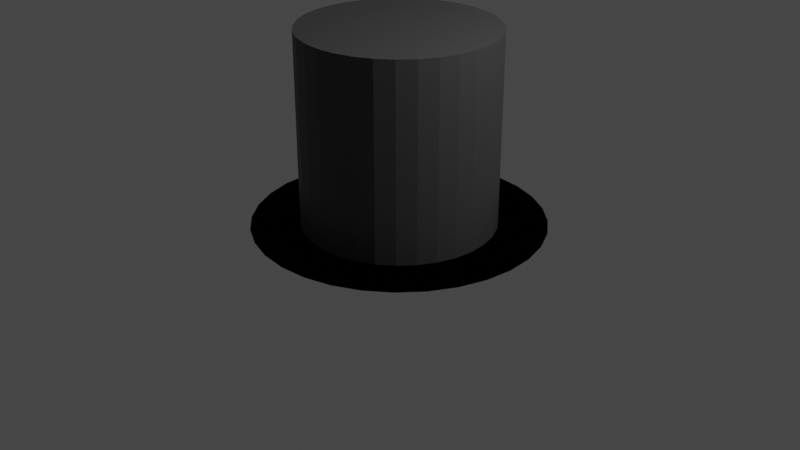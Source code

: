 # Source: Hat.blend  (saved by Blender 3.6.13; exported with 4.5.12 LTS)
import bpy
from mathutils import Matrix  # noqa: F401  (used for matrix-valued properties, if any)

bpy.ops.wm.read_factory_settings(use_empty=True)
scene = bpy.context.scene
scene.name = 'Scene'

# ---- collections
col_collection = bpy.data.collections.new('Collection'); scene.collection.children.link(col_collection)

# ---- materials (node trees are filled in below, after node groups)
mat_002 = bpy.data.materials.new('Материал.002')
mat_002.use_transparent_shadow = False
mat_002.diffuse_color = (0.0, 0.0, 0.0, 1.0)
mat_x = bpy.data.materials.new('Материал')
mat_x.use_transparent_shadow = False

# ---- material node trees
mat_002.use_nodes = True; mat_002.node_tree.nodes.clear()
_N = mat_002.node_tree.nodes; _L = mat_002.node_tree.links
n0 = _N.new('ShaderNodeBsdfPrincipled'); n0.name = 'Принципиальный BSDF'; n0.location = (10, 300)
n0.distribution = 'GGX'
n0.subsurface_method = 'RANDOM_WALK_SKIN'
n0.inputs[0].default_value = (0.05, 0.05, 0.05, 1.0)
n0.inputs[3].default_value = 1.45
n0.inputs[27].default_value = (0.0, 0.0, 0.0, 1.0)
n0.inputs[28].default_value = 1.0
n1 = _N.new('ShaderNodeOutputMaterial'); n1.name = 'Вывод материала'; n1.location = (300, 300)
_L.new(n0.outputs[0], n1.inputs[0])
n1.is_active_output = True
mat_x.use_nodes = True; mat_x.node_tree.nodes.clear()
_N = mat_x.node_tree.nodes; _L = mat_x.node_tree.links
n0 = _N.new('ShaderNodeBsdfPrincipled'); n0.name = 'Принципиальный BSDF'; n0.location = (10, 300)
n0.distribution = 'GGX'
n0.subsurface_method = 'RANDOM_WALK_SKIN'
n0.inputs[0].default_value = (0.05, 0.05, 0.05, 1.0)
n0.inputs[3].default_value = 1.45
n0.inputs[27].default_value = (0.0, 0.0, 0.0, 1.0)
n0.inputs[28].default_value = 1.0
n1 = _N.new('ShaderNodeOutputMaterial'); n1.name = 'Вывод материала'; n1.location = (300, 300)
_L.new(n0.outputs[0], n1.inputs[0])
n1.is_active_output = True

# ---- world
world_world = bpy.data.worlds.new('World'); scene.world = world_world
world_world.use_nodes = True; world_world.node_tree.nodes.clear()
_N = world_world.node_tree.nodes; _L = world_world.node_tree.links
n0 = _N.new('ShaderNodeOutputWorld'); n0.name = 'World Output'; n0.location = (300, 300)
n1 = _N.new('ShaderNodeBackground'); n1.name = 'Background'; n1.location = (10, 300)
n1.inputs[0].default_value = (0.05088, 0.05088, 0.05088, 1.0)
_L.new(n1.outputs[0], n0.inputs[0])
n0.is_active_output = True
world_world.color = (0.05088, 0.05088, 0.05088)
world_world.use_sun_shadow = False
world_world.sun_shadow_jitter_overblur = 0.0

# ---- cameras
cam_camera = bpy.data.cameras.new('Camera')
cam_camera.clip_end = 100.0
cam_camera.ortho_scale = 7.314

# ---- lights
light_light = bpy.data.lights.new('Light', 'POINT')
light_light.transmission_factor = 0.0
light_light.energy = 1000.0
light_light.shadow_soft_size = 0.1
light_light.shadow_maximum_resolution = 0.006
light_light.use_absolute_resolution = True

# ---- meshes
me_x = bpy.data.meshes.new('Цилиндр')
me_x.from_pydata([(0.0, 0.7896, -1.0), (0.0, 1.0, 1.0), (0.154, 0.7744, -1.0), (0.1951, 0.9808, 1.0), (0.3022, 0.7295, -1.0), (0.3827, 0.9239, 1.0), (0.4387, 0.6565, -1.0), (0.5556, 0.8315, 1.0), (0.5583, 0.5583, -1.0), (0.7071, 0.7071, 1.0), (0.6565, 0.4387, -1.0), (0.8315, 0.5556, 1.0), (0.7295, 0.3022, -1.0), (0.9239, 0.3827, 1.0), (0.7744, 0.154, -1.0), (0.9808, 0.1951, 1.0), (0.7896, 0.0, -1.0), (1.0, 0.0, 1.0), (0.7744, -0.154, -1.0), (0.9808, -0.1951, 1.0), (0.7295, -0.3022, -1.0), (0.9239, -0.3827, 1.0), (0.6565, -0.4387, -1.0), (0.8315, -0.5556, 1.0), (0.5583, -0.5583, -1.0), (0.7071, -0.7071, 1.0), (0.4387, -0.6565, -1.0), (0.5556, -0.8315, 1.0), (0.3022, -0.7295, -1.0), (0.3827, -0.9239, 1.0), (0.154, -0.7744, -1.0), (0.1951, -0.9808, 1.0), (0.0, -0.7896, -1.0), (0.0, -1.0, 1.0), (-0.154, -0.7744, -1.0), (-0.1951, -0.9808, 1.0), (-0.3022, -0.7295, -1.0), (-0.3827, -0.9239, 1.0), (-0.4387, -0.6565, -1.0), (-0.5556, -0.8315, 1.0), (-0.5583, -0.5583, -1.0), (-0.7071, -0.7071, 1.0), (-0.6565, -0.4387, -1.0), (-0.8315, -0.5556, 1.0), (-0.7295, -0.3022, -1.0), (-0.9239, -0.3827, 1.0), (-0.7744, -0.154, -1.0), (-0.9808, -0.1951, 1.0), (-0.7896, 0.0, -1.0), (-1.0, 0.0, 1.0), (-0.7744, 0.154, -1.0), (-0.9808, 0.1951, 1.0), (-0.7295, 0.3022, -1.0), (-0.9239, 0.3827, 1.0), (-0.6565, 0.4387, -1.0), (-0.8315, 0.5556, 1.0), (-0.5583, 0.5583, -1.0), (-0.7071, 0.7071, 1.0), (-0.4387, 0.6565, -1.0), (-0.5556, 0.8315, 1.0), (-0.3022, 0.7295, -1.0), (-0.3827, 0.9239, 1.0), (-0.154, 0.7744, -1.0), (-0.1951, 0.9808, 1.0), (0.0, 1.0, -1.0), (0.1951, 0.9808, -1.0), (0.3827, 0.9239, -1.0), (0.5556, 0.8315, -1.0), (0.7071, 0.7071, -1.0), (0.8315, 0.5556, -1.0), (0.9239, 0.3827, -1.0), (0.9808, 0.1951, -1.0), (1.0, 0.0, -1.0), (0.9808, -0.1951, -1.0), (0.9239, -0.3827, -1.0), (0.8315, -0.5556, -1.0), (0.7071, -0.7071, -1.0), (0.5556, -0.8315, -1.0), (0.3827, -0.9239, -1.0), (0.1951, -0.9808, -1.0), (0.0, -1.0, -1.0), (-0.1951, -0.9808, -1.0), (-0.3827, -0.9239, -1.0), (-0.5556, -0.8315, -1.0), (-0.7071, -0.7071, -1.0), (-0.8315, -0.5556, -1.0), (-0.9239, -0.3827, -1.0), (-0.9808, -0.1951, -1.0), (-1.0, 0.0, -1.0), (-0.9808, 0.1951, -1.0), (-0.9239, 0.3827, -1.0), (-0.8315, 0.5556, -1.0), (-0.7071, 0.7071, -1.0), (-0.5556, 0.8315, -1.0), (-0.3827, 0.9239, -1.0), (-0.1951, 0.9808, -1.0), (0.0, 0.7896, -1.0), (0.154, 0.7744, -1.0), (0.3022, 0.7295, -1.0), (0.4387, 0.6565, -1.0), (0.5583, 0.5583, -1.0), (0.6565, 0.4387, -1.0), (0.7295, 0.3022, -1.0), (0.7744, 0.154, -1.0), (0.7896, 0.0, -1.0), (0.7744, -0.154, -1.0), (0.7295, -0.3022, -1.0), (0.6565, -0.4387, -1.0), (0.5583, -0.5583, -1.0), (0.4387, -0.6565, -1.0), (0.3022, -0.7295, -1.0), (0.154, -0.7744, -1.0), (0.0, -0.7896, -1.0), (-0.154, -0.7744, -1.0), (-0.3022, -0.7295, -1.0), (-0.4387, -0.6565, -1.0), (-0.5583, -0.5583, -1.0), (-0.6565, -0.4387, -1.0), (-0.7295, -0.3022, -1.0), (-0.7744, -0.154, -1.0), (-0.7896, 0.0, -1.0), (-0.7744, 0.154, -1.0), (-0.7295, 0.3022, -1.0), (-0.6565, 0.4387, -1.0), (-0.5583, 0.5583, -1.0), (-0.4387, 0.6565, -1.0), (-0.3022, 0.7295, -1.0), (-0.154, 0.7744, -1.0)], [], [(64, 1, 3, 65), (65, 3, 5, 66), (66, 5, 7, 67), (67, 7, 9, 68), (68, 9, 11, 69), (69, 11, 13, 70), (70, 13, 15, 71), (71, 15, 17, 72), (72, 17, 19, 73), (73, 19, 21, 74), (74, 21, 23, 75), (75, 23, 25, 76), (76, 25, 27, 77), (77, 27, 29, 78), (78, 29, 31, 79), (79, 31, 33, 80), (80, 33, 35, 81), (81, 35, 37, 82), (82, 37, 39, 83), (83, 39, 41, 84), (84, 41, 43, 85), (85, 43, 45, 86), (86, 45, 47, 87), (87, 47, 49, 88), (88, 49, 51, 89), (89, 51, 53, 90), (90, 53, 55, 91), (91, 55, 57, 92), (92, 57, 59, 93), (93, 59, 61, 94), (3, 1, 63, 61, 59, 57, 55, 53, 51, 49, 47, 45, 43, 41, 39, 37, 35, 33, 31, 29, 27, 25, 23, 21, 19, 17, 15, 13, 11, 9, 7, 5), (94, 61, 63, 95), (95, 63, 1, 64), (0, 2, 4, 6, 8, 10, 12, 14, 16, 18, 20, 22, 24, 26, 28, 30, 32, 34, 36, 38, 40, 42, 44, 46, 48, 50, 52, 54, 56, 58, 60, 62), (97, 96, 64, 65), (98, 97, 65, 66), (99, 98, 66, 67), (100, 99, 67, 68), (101, 100, 68, 69), (102, 101, 69, 70), (103, 102, 70, 71), (104, 103, 71, 72), (105, 104, 72, 73), (106, 105, 73, 74), (107, 106, 74, 75), (108, 107, 75, 76), (109, 108, 76, 77), (110, 109, 77, 78), (111, 110, 78, 79), (112, 111, 79, 80), (113, 112, 80, 81), (114, 113, 81, 82), (115, 114, 82, 83), (116, 115, 83, 84), (117, 116, 84, 85), (118, 117, 85, 86), (119, 118, 86, 87), (120, 119, 87, 88), (121, 120, 88, 89), (122, 121, 89, 90), (123, 122, 90, 91), (124, 123, 91, 92), (125, 124, 92, 93), (126, 125, 93, 94), (127, 126, 94, 95), (96, 127, 95, 64), (2, 0, 96, 97), (4, 2, 97, 98), (6, 4, 98, 99), (8, 6, 99, 100), (10, 8, 100, 101), (12, 10, 101, 102), (14, 12, 102, 103), (16, 14, 103, 104), (18, 16, 104, 105), (20, 18, 105, 106), (22, 20, 106, 107), (24, 22, 107, 108), (26, 24, 108, 109), (28, 26, 109, 110), (30, 28, 110, 111), (32, 30, 111, 112), (34, 32, 112, 113), (36, 34, 113, 114), (38, 36, 114, 115), (40, 38, 115, 116), (42, 40, 116, 117), (44, 42, 117, 118), (46, 44, 118, 119), (48, 46, 119, 120), (50, 48, 120, 121), (52, 50, 121, 122), (54, 52, 122, 123), (56, 54, 123, 124), (58, 56, 124, 125), (60, 58, 125, 126), (62, 60, 126, 127), (0, 62, 127, 96)])
_uv = me_x.uv_layers.new(name='UVКарта')
_uv.uv.foreach_set('vector', [1.0, 0.5, 1.0, 1.0, 0.9688, 1.0, 0.9688, 0.5, 0.9688, 0.5, 0.9688, 1.0, 0.9375, 1.0, 0.9375, 0.5, 0.9375, 0.5, 0.9375, 1.0, 0.9062, 1.0, 0.9062, 0.5, 0.9062, 0.5, 0.9062, 1.0, 0.875, 1.0, 0.875, 0.5, 0.875, 0.5, 0.875, 1.0, 0.8438, 1.0, 0.8438, 0.5, 0.8438, 0.5, 0.8438, 1.0, 0.8125, 1.0, 0.8125, 0.5, 0.8125, 0.5, 0.8125, 1.0, 0.7812, 1.0, 0.7812, 0.5, 0.7812, 0.5, 0.7812, 1.0, 0.75, 1.0, 0.75, 0.5, 0.75, 0.5, 0.75, 1.0, 0.7188, 1.0, 0.7188, 0.5, 0.7188, 0.5, 0.7188, 1.0, 0.6875, 1.0, 0.6875, 0.5, 0.6875, 0.5, 0.6875, 1.0, 0.6562, 1.0, 0.6562, 0.5, 0.6562, 0.5, 0.6562, 1.0, 0.625, 1.0, 0.625, 0.5, 0.625, 0.5, 0.625, 1.0, 0.5938, 1.0, 0.5938, 0.5, 0.5938, 0.5, 0.5938, 1.0, 0.5625, 1.0, 0.5625, 0.5, 0.5625, 0.5, 0.5625, 1.0, 0.5312, 1.0, 0.5312, 0.5, 0.5312, 0.5, 0.5312, 1.0, 0.5, 1.0, 0.5, 0.5, 0.5, 0.5, 0.5, 1.0, 0.4688, 1.0, 0.4688, 0.5, 0.4688, 0.5, 0.4688, 1.0, 0.4375, 1.0, 0.4375, 0.5, 0.4375, 0.5, 0.4375, 1.0, 0.4062, 1.0, 0.4062, 0.5, 0.4062, 0.5, 0.4062, 1.0, 0.375, 1.0, 0.375, 0.5, 0.375, 0.5, 0.375, 1.0, 0.3438, 1.0, 0.3438, 0.5, 0.3438, 0.5, 0.3438, 1.0, 0.3125, 1.0, 0.3125, 0.5, 0.3125, 0.5, 0.3125, 1.0, 0.2812, 1.0, 0.2812, 0.5, 0.2812, 0.5, 0.2812, 1.0, 0.25, 1.0, 0.25, 0.5, 0.25, 0.5, 0.25, 1.0, 0.2188, 1.0, 0.2188, 0.5, 0.2188, 0.5, 0.2188, 1.0, 0.1875, 1.0, 0.1875, 0.5, 0.1875, 0.5, 0.1875, 1.0, 0.1562, 1.0, 0.1562, 0.5, 0.1562, 0.5, 0.1562, 1.0, 0.125, 1.0, 0.125, 0.5, 0.125, 0.5, 0.125, 1.0, 0.09375, 1.0, 0.09375, 0.5, 0.09375, 0.5, 0.09375, 1.0, 0.0625, 1.0, 0.0625, 0.5, 0.2968, 0.4854, 0.25, 0.49, 0.2032, 0.4854, 0.1582, 0.4717, 0.1167, 0.4496, 0.08029, 0.4197, 0.05045, 0.3833, 0.02827, 0.3418, 0.01461, 0.2968, 0.01, 0.25, 0.01461, 0.2032, 0.02827, 0.1582, 0.05045, 0.1167, 0.08029, 0.08029, 0.1167, 0.05045, 0.1582, 0.02827, 0.2032, 0.01461, 0.25, 0.01, 0.2968, 0.01461, 0.3418, 0.02827, 0.3833, 0.05045, 0.4197, 0.08029, 0.4496, 0.1167, 0.4717, 0.1582, 0.4854, 0.2032, 0.49, 0.25, 0.4854, 0.2968, 0.4717, 0.3418, 0.4496, 0.3833, 0.4197, 0.4197, 0.3833, 0.4496, 0.3418, 0.4717, 0.0625, 0.5, 0.0625, 1.0, 0.03125, 1.0, 0.03125, 0.5, 0.03125, 0.5, 0.03125, 1.0, 0.0, 1.0, 0.0, 0.5, 0.75, 0.4395, 0.787, 0.4359, 0.8225, 0.4251, 0.8553, 0.4076, 0.884, 0.384, 0.9076, 0.3553, 0.9251, 0.3225, 0.9359, 0.287, 0.9395, 0.25, 0.9359, 0.213, 0.9251, 0.1775, 0.9076, 0.1447, 0.884, 0.116, 0.8553, 0.09243, 0.8225, 0.07492, 0.787, 0.06414, 0.75, 0.0605, 0.713, 0.06414, 0.6775, 0.07492, 0.6447, 0.09243, 0.616, 0.116, 0.5924, 0.1447, 0.5749, 0.1775, 0.5641, 0.213, 0.5605, 0.25, 0.5641, 0.287, 0.5749, 0.3225, 0.5924, 0.3553, 0.616, 0.384, 0.6447, 0.4076, 0.6775, 0.4251, 0.713, 0.4359, 0.787, 0.4359, 0.75, 0.4395, 0.75, 0.49, 0.7968, 0.4854, 0.8225, 0.4251, 0.787, 0.4359, 0.7968, 0.4854, 0.8418, 0.4717, 0.8553, 0.4076, 0.8225, 0.4251, 0.8418, 0.4717, 0.8833, 0.4496, 0.884, 0.384, 0.8553, 0.4076, 0.8833, 0.4496, 0.9197, 0.4197, 0.9076, 0.3553, 0.884, 0.384, 0.9197, 0.4197, 0.9496, 0.3833, 0.9251, 0.3225, 0.9076, 0.3553, 0.9496, 0.3833, 0.9717, 0.3418, 0.9359, 0.287, 0.9251, 0.3225, 0.9717, 0.3418, 0.9854, 0.2968, 0.9395, 0.25, 0.9359, 0.287, 0.9854, 0.2968, 0.99, 0.25, 0.9359, 0.213, 0.9395, 0.25, 0.99, 0.25, 0.9854, 0.2032, 0.9251, 0.1775, 0.9359, 0.213, 0.9854, 0.2032, 0.9717, 0.1582, 0.9076, 0.1447, 0.9251, 0.1775, 0.9717, 0.1582, 0.9496, 0.1167, 0.884, 0.116, 0.9076, 0.1447, 0.9496, 0.1167, 0.9197, 0.08029, 0.8553, 0.09243, 0.884, 0.116, 0.9197, 0.08029, 0.8833, 0.05045, 0.8225, 0.07492, 0.8553, 0.09243, 0.8833, 0.05045, 0.8418, 0.02827, 0.787, 0.06414, 0.8225, 0.07492, 0.8418, 0.02827, 0.7968, 0.01461, 0.75, 0.0605, 0.787, 0.06414, 0.7968, 0.01461, 0.75, 0.01, 0.713, 0.06414, 0.75, 0.0605, 0.75, 0.01, 0.7032, 0.01461, 0.6775, 0.07492, 0.713, 0.06414, 0.7032, 0.01461, 0.6582, 0.02827, 0.6447, 0.09243, 0.6775, 0.07492, 0.6582, 0.02827, 0.6167, 0.05045, 0.616, 0.116, 0.6447, 0.09243, 0.6167, 0.05045, 0.5803, 0.08029, 0.5924, 0.1447, 0.616, 0.116, 0.5803, 0.08029, 0.5504, 0.1167, 0.5749, 0.1775, 0.5924, 0.1447, 0.5504, 0.1167, 0.5283, 0.1582, 0.5641, 0.213, 0.5749, 0.1775, 0.5283, 0.1582, 0.5146, 0.2032, 0.5605, 0.25, 0.5641, 0.213, 0.5146, 0.2032, 0.51, 0.25, 0.5641, 0.287, 0.5605, 0.25, 0.51, 0.25, 0.5146, 0.2968, 0.5749, 0.3225, 0.5641, 0.287, 0.5146, 0.2968, 0.5283, 0.3418, 0.5924, 0.3553, 0.5749, 0.3225, 0.5283, 0.3418, 0.5504, 0.3833, 0.616, 0.384, 0.5924, 0.3553, 0.5504, 0.3833, 0.5803, 0.4197, 0.6447, 0.4076, 0.616, 0.384, 0.5803, 0.4197, 0.6167, 0.4496, 0.6775, 0.4251, 0.6447, 0.4076, 0.6167, 0.4496, 0.6582, 0.4717, 0.713, 0.4359, 0.6775, 0.4251, 0.6582, 0.4717, 0.7032, 0.4854, 0.75, 0.4395, 0.713, 0.4359, 0.7032, 0.4854, 0.75, 0.49, 0.787, 0.4359, 0.75, 0.4395, 0.75, 0.4395, 0.787, 0.4359, 0.8225, 0.4251, 0.787, 0.4359, 0.787, 0.4359, 0.8225, 0.4251, 0.8553, 0.4076, 0.8225, 0.4251, 0.8225, 0.4251, 0.8553, 0.4076, 0.884, 0.384, 0.8553, 0.4076, 0.8553, 0.4076, 0.884, 0.384, 0.9076, 0.3553, 0.884, 0.384, 0.884, 0.384, 0.9076, 0.3553, 0.9251, 0.3225, 0.9076, 0.3553, 0.9076, 0.3553, 0.9251, 0.3225, 0.9359, 0.287, 0.9251, 0.3225, 0.9251, 0.3225, 0.9359, 0.287, 0.9395, 0.25, 0.9359, 0.287, 0.9359, 0.287, 0.9395, 0.25, 0.9359, 0.213, 0.9395, 0.25, 0.9395, 0.25, 0.9359, 0.213, 0.9251, 0.1775, 0.9359, 0.213, 0.9359, 0.213, 0.9251, 0.1775, 0.9076, 0.1447, 0.9251, 0.1775, 0.9251, 0.1775, 0.9076, 0.1447, 0.884, 0.116, 0.9076, 0.1447, 0.9076, 0.1447, 0.884, 0.116, 0.8553, 0.09243, 0.884, 0.116, 0.884, 0.116, 0.8553, 0.09243, 0.8225, 0.07492, 0.8553, 0.09243, 0.8553, 0.09243, 0.8225, 0.07492, 0.787, 0.06414, 0.8225, 0.07492, 0.8225, 0.07492, 0.787, 0.06414, 0.75, 0.0605, 0.787, 0.06414, 0.787, 0.06414, 0.75, 0.0605, 0.713, 0.06414, 0.75, 0.0605, 0.75, 0.0605, 0.713, 0.06414, 0.6775, 0.07492, 0.713, 0.06414, 0.713, 0.06414, 0.6775, 0.07492, 0.6447, 0.09243, 0.6775, 0.07492, 0.6775, 0.07492, 0.6447, 0.09243, 0.616, 0.116, 0.6447, 0.09243, 0.6447, 0.09243, 0.616, 0.116, 0.5924, 0.1447, 0.616, 0.116, 0.616, 0.116, 0.5924, 0.1447, 0.5749, 0.1775, 0.5924, 0.1447, 0.5924, 0.1447, 0.5749, 0.1775, 0.5641, 0.213, 0.5749, 0.1775, 0.5749, 0.1775, 0.5641, 0.213, 0.5605, 0.25, 0.5641, 0.213, 0.5641, 0.213, 0.5605, 0.25, 0.5641, 0.287, 0.5605, 0.25, 0.5605, 0.25, 0.5641, 0.287, 0.5749, 0.3225, 0.5641, 0.287, 0.5641, 0.287, 0.5749, 0.3225, 0.5924, 0.3553, 0.5749, 0.3225, 0.5749, 0.3225, 0.5924, 0.3553, 0.616, 0.384, 0.5924, 0.3553, 0.5924, 0.3553, 0.616, 0.384, 0.6447, 0.4076, 0.616, 0.384, 0.616, 0.384, 0.6447, 0.4076, 0.6775, 0.4251, 0.6447, 0.4076, 0.6447, 0.4076, 0.6775, 0.4251, 0.713, 0.4359, 0.6775, 0.4251, 0.6775, 0.4251, 0.713, 0.4359, 0.75, 0.4395, 0.713, 0.4359, 0.713, 0.4359, 0.75, 0.4395])
me_x.materials.append(mat_002)
me_x.update()
me_001 = bpy.data.meshes.new('Цилиндр.001')
me_001.from_pydata([(0.0, 1.0, -1.0), (0.0, 1.0, 1.0), (0.1951, 0.9808, -1.0), (0.1951, 0.9808, 1.0), (0.3827, 0.9239, -1.0), (0.3827, 0.9239, 1.0), (0.5556, 0.8315, -1.0), (0.5556, 0.8315, 1.0), (0.7071, 0.7071, -1.0), (0.7071, 0.7071, 1.0), (0.8315, 0.5556, -1.0), (0.8315, 0.5556, 1.0), (0.9239, 0.3827, -1.0), (0.9239, 0.3827, 1.0), (0.9808, 0.1951, -1.0), (0.9808, 0.1951, 1.0), (1.0, 0.0, -1.0), (1.0, 0.0, 1.0), (0.9808, -0.1951, -1.0), (0.9808, -0.1951, 1.0), (0.9239, -0.3827, -1.0), (0.9239, -0.3827, 1.0), (0.8315, -0.5556, -1.0), (0.8315, -0.5556, 1.0), (0.7071, -0.7071, -1.0), (0.7071, -0.7071, 1.0), (0.5556, -0.8315, -1.0), (0.5556, -0.8315, 1.0), (0.3827, -0.9239, -1.0), (0.3827, -0.9239, 1.0), (0.1951, -0.9808, -1.0), (0.1951, -0.9808, 1.0), (0.0, -1.0, -1.0), (0.0, -1.0, 1.0), (-0.1951, -0.9808, -1.0), (-0.1951, -0.9808, 1.0), (-0.3827, -0.9239, -1.0), (-0.3827, -0.9239, 1.0), (-0.5556, -0.8315, -1.0), (-0.5556, -0.8315, 1.0), (-0.7071, -0.7071, -1.0), (-0.7071, -0.7071, 1.0), (-0.8315, -0.5556, -1.0), (-0.8315, -0.5556, 1.0), (-0.9239, -0.3827, -1.0), (-0.9239, -0.3827, 1.0), (-0.9808, -0.1951, -1.0), (-0.9808, -0.1951, 1.0), (-1.0, 0.0, -1.0), (-1.0, 0.0, 1.0), (-0.9808, 0.1951, -1.0), (-0.9808, 0.1951, 1.0), (-0.9239, 0.3827, -1.0), (-0.9239, 0.3827, 1.0), (-0.8315, 0.5556, -1.0), (-0.8315, 0.5556, 1.0), (-0.7071, 0.7071, -1.0), (-0.7071, 0.7071, 1.0), (-0.5556, 0.8315, -1.0), (-0.5556, 0.8315, 1.0), (-0.3827, 0.9239, -1.0), (-0.3827, 0.9239, 1.0), (-0.1951, 0.9808, -1.0), (-0.1951, 0.9808, 1.0)], [], [(0, 1, 3, 2), (2, 3, 5, 4), (4, 5, 7, 6), (6, 7, 9, 8), (8, 9, 11, 10), (10, 11, 13, 12), (12, 13, 15, 14), (14, 15, 17, 16), (16, 17, 19, 18), (18, 19, 21, 20), (20, 21, 23, 22), (22, 23, 25, 24), (24, 25, 27, 26), (26, 27, 29, 28), (28, 29, 31, 30), (30, 31, 33, 32), (32, 33, 35, 34), (34, 35, 37, 36), (36, 37, 39, 38), (38, 39, 41, 40), (40, 41, 43, 42), (42, 43, 45, 44), (44, 45, 47, 46), (46, 47, 49, 48), (48, 49, 51, 50), (50, 51, 53, 52), (52, 53, 55, 54), (54, 55, 57, 56), (56, 57, 59, 58), (58, 59, 61, 60), (3, 1, 63, 61, 59, 57, 55, 53, 51, 49, 47, 45, 43, 41, 39, 37, 35, 33, 31, 29, 27, 25, 23, 21, 19, 17, 15, 13, 11, 9, 7, 5), (60, 61, 63, 62), (62, 63, 1, 0), (0, 2, 4, 6, 8, 10, 12, 14, 16, 18, 20, 22, 24, 26, 28, 30, 32, 34, 36, 38, 40, 42, 44, 46, 48, 50, 52, 54, 56, 58, 60, 62)])
_uv = me_001.uv_layers.new(name='UVКарта')
_uv.uv.foreach_set('vector', [1.0, 0.5, 1.0, 1.0, 0.9688, 1.0, 0.9688, 0.5, 0.9688, 0.5, 0.9688, 1.0, 0.9375, 1.0, 0.9375, 0.5, 0.9375, 0.5, 0.9375, 1.0, 0.9062, 1.0, 0.9062, 0.5, 0.9062, 0.5, 0.9062, 1.0, 0.875, 1.0, 0.875, 0.5, 0.875, 0.5, 0.875, 1.0, 0.8438, 1.0, 0.8438, 0.5, 0.8438, 0.5, 0.8438, 1.0, 0.8125, 1.0, 0.8125, 0.5, 0.8125, 0.5, 0.8125, 1.0, 0.7812, 1.0, 0.7812, 0.5, 0.7812, 0.5, 0.7812, 1.0, 0.75, 1.0, 0.75, 0.5, 0.75, 0.5, 0.75, 1.0, 0.7188, 1.0, 0.7188, 0.5, 0.7188, 0.5, 0.7188, 1.0, 0.6875, 1.0, 0.6875, 0.5, 0.6875, 0.5, 0.6875, 1.0, 0.6562, 1.0, 0.6562, 0.5, 0.6562, 0.5, 0.6562, 1.0, 0.625, 1.0, 0.625, 0.5, 0.625, 0.5, 0.625, 1.0, 0.5938, 1.0, 0.5938, 0.5, 0.5938, 0.5, 0.5938, 1.0, 0.5625, 1.0, 0.5625, 0.5, 0.5625, 0.5, 0.5625, 1.0, 0.5312, 1.0, 0.5312, 0.5, 0.5312, 0.5, 0.5312, 1.0, 0.5, 1.0, 0.5, 0.5, 0.5, 0.5, 0.5, 1.0, 0.4688, 1.0, 0.4688, 0.5, 0.4688, 0.5, 0.4688, 1.0, 0.4375, 1.0, 0.4375, 0.5, 0.4375, 0.5, 0.4375, 1.0, 0.4062, 1.0, 0.4062, 0.5, 0.4062, 0.5, 0.4062, 1.0, 0.375, 1.0, 0.375, 0.5, 0.375, 0.5, 0.375, 1.0, 0.3438, 1.0, 0.3438, 0.5, 0.3438, 0.5, 0.3438, 1.0, 0.3125, 1.0, 0.3125, 0.5, 0.3125, 0.5, 0.3125, 1.0, 0.2812, 1.0, 0.2812, 0.5, 0.2812, 0.5, 0.2812, 1.0, 0.25, 1.0, 0.25, 0.5, 0.25, 0.5, 0.25, 1.0, 0.2188, 1.0, 0.2188, 0.5, 0.2188, 0.5, 0.2188, 1.0, 0.1875, 1.0, 0.1875, 0.5, 0.1875, 0.5, 0.1875, 1.0, 0.1562, 1.0, 0.1562, 0.5, 0.1562, 0.5, 0.1562, 1.0, 0.125, 1.0, 0.125, 0.5, 0.125, 0.5, 0.125, 1.0, 0.09375, 1.0, 0.09375, 0.5, 0.09375, 0.5, 0.09375, 1.0, 0.0625, 1.0, 0.0625, 0.5, 0.2968, 0.4854, 0.25, 0.49, 0.2032, 0.4854, 0.1582, 0.4717, 0.1167, 0.4496, 0.08029, 0.4197, 0.05045, 0.3833, 0.02827, 0.3418, 0.01461, 0.2968, 0.01, 0.25, 0.01461, 0.2032, 0.02827, 0.1582, 0.05045, 0.1167, 0.08029, 0.08029, 0.1167, 0.05045, 0.1582, 0.02827, 0.2032, 0.01461, 0.25, 0.01, 0.2968, 0.01461, 0.3418, 0.02827, 0.3833, 0.05045, 0.4197, 0.08029, 0.4496, 0.1167, 0.4717, 0.1582, 0.4854, 0.2032, 0.49, 0.25, 0.4854, 0.2968, 0.4717, 0.3418, 0.4496, 0.3833, 0.4197, 0.4197, 0.3833, 0.4496, 0.3418, 0.4717, 0.0625, 0.5, 0.0625, 1.0, 0.03125, 1.0, 0.03125, 0.5, 0.03125, 0.5, 0.03125, 1.0, 0.0, 1.0, 0.0, 0.5, 0.75, 0.49, 0.7968, 0.4854, 0.8418, 0.4717, 0.8833, 0.4496, 0.9197, 0.4197, 0.9496, 0.3833, 0.9717, 0.3418, 0.9854, 0.2968, 0.99, 0.25, 0.9854, 0.2032, 0.9717, 0.1582, 0.9496, 0.1167, 0.9197, 0.08029, 0.8833, 0.05045, 0.8418, 0.02827, 0.7968, 0.01461, 0.75, 0.01, 0.7032, 0.01461, 0.6582, 0.02827, 0.6167, 0.05045, 0.5803, 0.08029, 0.5504, 0.1167, 0.5283, 0.1582, 0.5146, 0.2032, 0.51, 0.25, 0.5146, 0.2968, 0.5283, 0.3418, 0.5504, 0.3833, 0.5803, 0.4197, 0.6167, 0.4496, 0.6582, 0.4717, 0.7032, 0.4854])
me_001.materials.append(mat_x)
me_001.update()

# ---- objects
ob_light = bpy.data.objects.new('Light', light_light)
ob_camera = bpy.data.objects.new('Camera', cam_camera)
ob_x = bpy.data.objects.new('Цилиндр', me_x)
ob_001 = bpy.data.objects.new('Цилиндр.001', me_001)

# ---- transforms, parenting, visibility, modifiers, constraints
ob_light.location = (4.076, 1.005, 5.904)
ob_light.rotation_euler = (0.6503, 0.05522, 1.866)
ob_light.lock_rotations_4d = False
ob_light.empty_display_type = 'ARROWS'
ob_light.color = (0.0, 0.0, 0.0, 0.0)
ob_light.lineart.crease_threshold = 0.0
ob_camera.location = (7.359, -6.926, 4.958)
ob_camera.rotation_euler = (1.109, 0.0, 0.8149)
ob_camera.lock_rotations_4d = False
ob_camera.empty_display_type = 'ARROWS'
ob_camera.color = (0.0, 0.0, 0.0, 0.0)
ob_camera.display_type = 'WIRE'
ob_camera.lineart.crease_threshold = 0.0
ob_x.location = (0.0, 0.0, 1.0)
ob_001.location = (0.0, 0.0, 0.0)
ob_001.scale = (1.5, 1.5, 0.0)
ob_001.material_slots[0].link = 'OBJECT'; ob_001.material_slots[0].material = mat_x

# ---- collection membership
col_collection.objects.link(ob_light)
col_collection.objects.link(ob_camera)
col_collection.objects.link(ob_x)
col_collection.objects.link(ob_001)

# ---- scene / render settings (as saved in the file)
scene.camera = ob_camera
scene.frame_start = 1; scene.frame_end = 250; scene.frame_set(1)
scene.render.engine = 'BLENDER_EEVEE_NEXT'
scene.cycles.sampling_pattern = 'TABULATED_SOBOL'
scene.view_settings.view_transform = 'Filmic'
bpy.context.view_layer.update()
